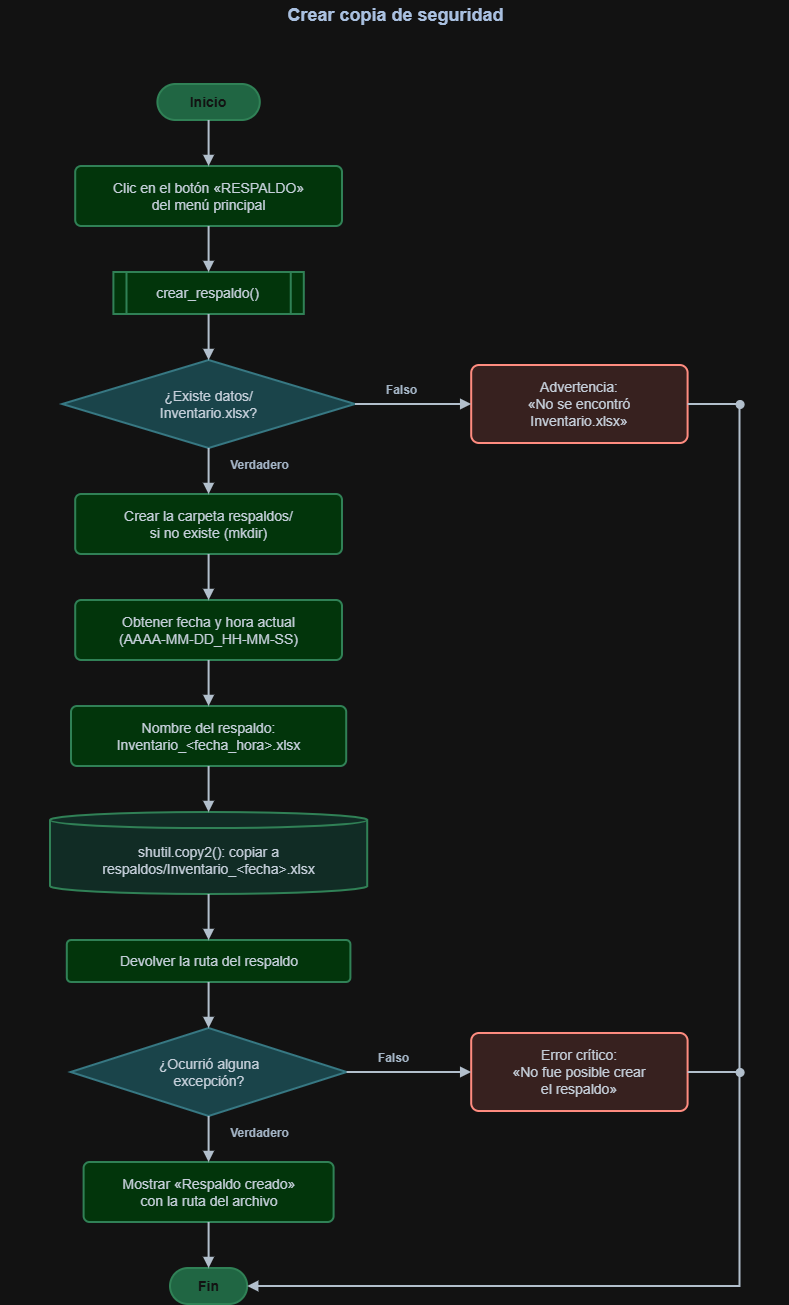

The diagram above was exported from draw.io. Its source (the exported page's mxGraphModel, read from the mxfile embedded in the PNG):
<mxGraphModel dx="2641" dy="1351" grid="1" gridSize="10" guides="1" tooltips="1" connect="1" arrows="1" fold="1" page="1" pageScale="1" pageWidth="827" pageHeight="1169" math="0" shadow="0">
  <root>
    <mxCell id="0" />
    <mxCell id="1" parent="0" />
    <mxCell id="epmRBUr6iuL1zE4rtXSw-1" parent="1" style="text;html=1;align=center;verticalAlign=middle;fontStyle=1;fontSize=18;fontColor=#1F3A5F;" value="Crear copia de seguridad" vertex="1">
      <mxGeometry height="30" width="789" y="12" as="geometry" />
    </mxCell>
    <mxCell id="epmRBUr6iuL1zE4rtXSw-3" parent="1" style="rounded=1;arcSize=50;whiteSpace=wrap;html=1;fillColor=#74C69D;strokeColor=#4FAE7B;strokeWidth=2;fontColor=#FFFFFF;fontSize=14;fontStyle=1;" value="Inicio" vertex="1">
      <mxGeometry height="36" width="102.4" x="157.4" y="96" as="geometry" />
    </mxCell>
    <mxCell id="epmRBUr6iuL1zE4rtXSw-4" parent="1" style="rounded=1;arcSize=10;whiteSpace=wrap;html=1;fillColor=#BBF7C6;strokeColor=#4FAE7B;strokeWidth=2;fontColor=#1B2733;fontSize=14;" value="Clic en el botón «RESPALDO»&lt;br&gt;del menú principal" vertex="1">
      <mxGeometry height="60" width="266.8" x="75.2" y="178" as="geometry" />
    </mxCell>
    <mxCell id="epmRBUr6iuL1zE4rtXSw-5" parent="1" style="shape=process;size=0.07;whiteSpace=wrap;html=1;fillColor=#BBF7C6;strokeColor=#4FAE7B;strokeWidth=2;fontColor=#1B2733;fontSize=14;" value="crear_respaldo()" vertex="1">
      <mxGeometry height="42" width="190.4" x="113.4" y="284" as="geometry" />
    </mxCell>
    <mxCell id="epmRBUr6iuL1zE4rtXSw-6" parent="1" style="rhombus;whiteSpace=wrap;html=1;fillColor=#A8D8DF;strokeColor=#5BA7B3;strokeWidth=2;fontColor=#1B2733;fontSize=14;" value="¿Existe datos/&lt;br&gt;Inventario.xlsx?" vertex="1">
      <mxGeometry height="88" width="292.8" x="62.2" y="372" as="geometry" />
    </mxCell>
    <mxCell id="epmRBUr6iuL1zE4rtXSw-7" parent="1" style="rounded=1;arcSize=10;whiteSpace=wrap;html=1;fillColor=#FDE3E1;strokeColor=#C0392B;strokeWidth=2;fontColor=#1B2733;fontSize=14;" value="Advertencia:&lt;br&gt;«No se encontró&lt;br&gt;Inventario.xlsx»" vertex="1">
      <mxGeometry height="78" width="216.4" x="471.2" y="377" as="geometry" />
    </mxCell>
    <mxCell id="epmRBUr6iuL1zE4rtXSw-8" parent="1" style="rounded=1;arcSize=10;whiteSpace=wrap;html=1;fillColor=#BBF7C6;strokeColor=#4FAE7B;strokeWidth=2;fontColor=#1B2733;fontSize=14;" value="Crear la carpeta respaldos/&lt;br&gt;si no existe (mkdir)" vertex="1">
      <mxGeometry height="60" width="266.8" x="75.2" y="506" as="geometry" />
    </mxCell>
    <mxCell id="epmRBUr6iuL1zE4rtXSw-9" parent="1" style="rounded=1;arcSize=10;whiteSpace=wrap;html=1;fillColor=#BBF7C6;strokeColor=#4FAE7B;strokeWidth=2;fontColor=#1B2733;fontSize=14;" value="Obtener fecha y hora actual&lt;br&gt;(AAAA-MM-DD_HH-MM-SS)" vertex="1">
      <mxGeometry height="60" width="266.8" x="75.2" y="612" as="geometry" />
    </mxCell>
    <mxCell id="epmRBUr6iuL1zE4rtXSw-10" parent="1" style="rounded=1;arcSize=10;whiteSpace=wrap;html=1;fillColor=#BBF7C6;strokeColor=#4FAE7B;strokeWidth=2;fontColor=#1B2733;fontSize=14;" value="Nombre del respaldo:&lt;br&gt;Inventario_&amp;lt;fecha_hora&amp;gt;.xlsx" vertex="1">
      <mxGeometry height="60" width="275.2" x="71" y="718" as="geometry" />
    </mxCell>
    <mxCell id="epmRBUr6iuL1zE4rtXSw-11" parent="1" style="shape=cylinder3;boundedLbl=1;backgroundOutline=1;size=8;whiteSpace=wrap;html=1;fillColor=#CFEFE6;strokeColor=#4FAE7B;strokeWidth=2;fontColor=#1B2733;fontSize=14;" value="shutil.copy2(): copiar a&lt;br&gt;respaldos/Inventario_&amp;lt;fecha&amp;gt;.xlsx" vertex="1">
      <mxGeometry height="82" width="317.2" x="50" y="824" as="geometry" />
    </mxCell>
    <mxCell id="epmRBUr6iuL1zE4rtXSw-12" parent="1" style="rounded=1;arcSize=10;whiteSpace=wrap;html=1;fillColor=#BBF7C6;strokeColor=#4FAE7B;strokeWidth=2;fontColor=#1B2733;fontSize=14;" value="Devolver la ruta del respaldo" vertex="1">
      <mxGeometry height="42" width="283.6" x="66.8" y="952" as="geometry" />
    </mxCell>
    <mxCell id="epmRBUr6iuL1zE4rtXSw-13" parent="1" style="rhombus;whiteSpace=wrap;html=1;fillColor=#A8D8DF;strokeColor=#5BA7B3;strokeWidth=2;fontColor=#1B2733;fontSize=14;" value="¿Ocurrió alguna&lt;br&gt;excepción?" vertex="1">
      <mxGeometry height="88" width="276" x="70.6" y="1040" as="geometry" />
    </mxCell>
    <mxCell id="epmRBUr6iuL1zE4rtXSw-14" parent="1" style="rounded=1;arcSize=10;whiteSpace=wrap;html=1;fillColor=#FDE3E1;strokeColor=#C0392B;strokeWidth=2;fontColor=#1B2733;fontSize=14;" value="Error crítico:&lt;br&gt;«No fue posible crear&lt;br&gt;el respaldo»" vertex="1">
      <mxGeometry height="78" width="216.4" x="471.2" y="1045" as="geometry" />
    </mxCell>
    <mxCell id="epmRBUr6iuL1zE4rtXSw-15" parent="1" style="rounded=1;arcSize=10;whiteSpace=wrap;html=1;fillColor=#BBF7C6;strokeColor=#4FAE7B;strokeWidth=2;fontColor=#1B2733;fontSize=14;" value="Mostrar «Respaldo creado»&lt;br&gt;con la ruta del archivo" vertex="1">
      <mxGeometry height="60" width="250" x="83.6" y="1174" as="geometry" />
    </mxCell>
    <mxCell id="epmRBUr6iuL1zE4rtXSw-16" parent="1" style="rounded=1;arcSize=50;whiteSpace=wrap;html=1;fillColor=#74C69D;strokeColor=#4FAE7B;strokeWidth=2;fontColor=#FFFFFF;fontSize=14;fontStyle=1;" value="Fin" vertex="1">
      <mxGeometry height="36" width="77.2" x="170" y="1280" as="geometry" />
    </mxCell>
    <mxCell id="epmRBUr6iuL1zE4rtXSw-17" edge="1" parent="1" source="epmRBUr6iuL1zE4rtXSw-3" style="html=1;rounded=0;endFill=1;strokeWidth=2;strokeColor=#2B3A4A;endArrow=block;exitX=0.5000;exitY=1.0000;exitDx=0;exitDy=0;entryX=0.5000;entryY=0.0000;entryDx=0;entryDy=0;" target="epmRBUr6iuL1zE4rtXSw-4">
      <mxGeometry relative="1" as="geometry" />
    </mxCell>
    <mxCell id="epmRBUr6iuL1zE4rtXSw-18" edge="1" parent="1" source="epmRBUr6iuL1zE4rtXSw-4" style="html=1;rounded=0;endFill=1;strokeWidth=2;strokeColor=#2B3A4A;endArrow=block;exitX=0.5000;exitY=1.0000;exitDx=0;exitDy=0;entryX=0.5000;entryY=0.0000;entryDx=0;entryDy=0;" target="epmRBUr6iuL1zE4rtXSw-5">
      <mxGeometry relative="1" as="geometry" />
    </mxCell>
    <mxCell id="epmRBUr6iuL1zE4rtXSw-19" edge="1" parent="1" source="epmRBUr6iuL1zE4rtXSw-5" style="html=1;rounded=0;endFill=1;strokeWidth=2;strokeColor=#2B3A4A;endArrow=block;exitX=0.5000;exitY=1.0000;exitDx=0;exitDy=0;entryX=0.5000;entryY=0.0000;entryDx=0;entryDy=0;" target="epmRBUr6iuL1zE4rtXSw-6">
      <mxGeometry relative="1" as="geometry" />
    </mxCell>
    <mxCell id="epmRBUr6iuL1zE4rtXSw-20" edge="1" parent="1" source="epmRBUr6iuL1zE4rtXSw-6" style="html=1;rounded=0;endFill=1;strokeWidth=2;strokeColor=#2B3A4A;endArrow=block;exitX=1.0000;exitY=0.5000;exitDx=0;exitDy=0;entryX=0.0000;entryY=0.5000;entryDx=0;entryDy=0;" target="epmRBUr6iuL1zE4rtXSw-7">
      <mxGeometry relative="1" as="geometry" />
    </mxCell>
    <mxCell id="epmRBUr6iuL1zE4rtXSw-21" parent="1" style="text;html=1;align=center;verticalAlign=middle;fontStyle=1;fontSize=12;fontColor=#33475B;" value="Falso" vertex="1">
      <mxGeometry height="20" width="49" x="376.5" y="392" as="geometry" />
    </mxCell>
    <mxCell id="epmRBUr6iuL1zE4rtXSw-22" edge="1" parent="1" source="epmRBUr6iuL1zE4rtXSw-6" style="html=1;rounded=0;endFill=1;strokeWidth=2;strokeColor=#2B3A4A;endArrow=block;exitX=0.5000;exitY=1.0000;exitDx=0;exitDy=0;entryX=0.5000;entryY=0.0000;entryDx=0;entryDy=0;" target="epmRBUr6iuL1zE4rtXSw-8">
      <mxGeometry relative="1" as="geometry" />
    </mxCell>
    <mxCell id="epmRBUr6iuL1zE4rtXSw-23" parent="1" style="text;html=1;align=center;verticalAlign=middle;fontStyle=1;fontSize=12;fontColor=#33475B;" value="Verdadero" vertex="1">
      <mxGeometry height="20" width="80.2" x="218.5" y="467" as="geometry" />
    </mxCell>
    <mxCell id="epmRBUr6iuL1zE4rtXSw-24" edge="1" parent="1" source="epmRBUr6iuL1zE4rtXSw-8" style="html=1;rounded=0;endFill=1;strokeWidth=2;strokeColor=#2B3A4A;endArrow=block;exitX=0.5000;exitY=1.0000;exitDx=0;exitDy=0;entryX=0.5000;entryY=0.0000;entryDx=0;entryDy=0;" target="epmRBUr6iuL1zE4rtXSw-9">
      <mxGeometry relative="1" as="geometry" />
    </mxCell>
    <mxCell id="epmRBUr6iuL1zE4rtXSw-25" edge="1" parent="1" source="epmRBUr6iuL1zE4rtXSw-9" style="html=1;rounded=0;endFill=1;strokeWidth=2;strokeColor=#2B3A4A;endArrow=block;exitX=0.5000;exitY=1.0000;exitDx=0;exitDy=0;entryX=0.5000;entryY=0.0000;entryDx=0;entryDy=0;" target="epmRBUr6iuL1zE4rtXSw-10">
      <mxGeometry relative="1" as="geometry" />
    </mxCell>
    <mxCell id="epmRBUr6iuL1zE4rtXSw-26" edge="1" parent="1" source="epmRBUr6iuL1zE4rtXSw-10" style="html=1;rounded=0;endFill=1;strokeWidth=2;strokeColor=#2B3A4A;endArrow=block;exitX=0.5000;exitY=1.0000;exitDx=0;exitDy=0;entryX=0.5000;entryY=0.0000;entryDx=0;entryDy=0;" target="epmRBUr6iuL1zE4rtXSw-11">
      <mxGeometry relative="1" as="geometry" />
    </mxCell>
    <mxCell id="epmRBUr6iuL1zE4rtXSw-27" edge="1" parent="1" source="epmRBUr6iuL1zE4rtXSw-11" style="html=1;rounded=0;endFill=1;strokeWidth=2;strokeColor=#2B3A4A;endArrow=block;exitX=0.5000;exitY=1.0000;exitDx=0;exitDy=0;entryX=0.5000;entryY=0.0000;entryDx=0;entryDy=0;" target="epmRBUr6iuL1zE4rtXSw-12">
      <mxGeometry relative="1" as="geometry" />
    </mxCell>
    <mxCell id="epmRBUr6iuL1zE4rtXSw-28" edge="1" parent="1" source="epmRBUr6iuL1zE4rtXSw-12" style="html=1;rounded=0;endFill=1;strokeWidth=2;strokeColor=#2B3A4A;endArrow=block;exitX=0.5000;exitY=1.0000;exitDx=0;exitDy=0;entryX=0.5000;entryY=0.0000;entryDx=0;entryDy=0;" target="epmRBUr6iuL1zE4rtXSw-13">
      <mxGeometry relative="1" as="geometry" />
    </mxCell>
    <mxCell id="epmRBUr6iuL1zE4rtXSw-29" edge="1" parent="1" source="epmRBUr6iuL1zE4rtXSw-13" style="html=1;rounded=0;endFill=1;strokeWidth=2;strokeColor=#2B3A4A;endArrow=block;exitX=1.0000;exitY=0.5000;exitDx=0;exitDy=0;entryX=0.0000;entryY=0.5000;entryDx=0;entryDy=0;" target="epmRBUr6iuL1zE4rtXSw-14">
      <mxGeometry relative="1" as="geometry" />
    </mxCell>
    <mxCell id="epmRBUr6iuL1zE4rtXSw-30" parent="1" style="text;html=1;align=center;verticalAlign=middle;fontStyle=1;fontSize=12;fontColor=#33475B;" value="Falso" vertex="1">
      <mxGeometry height="20" width="49" x="368.1" y="1060" as="geometry" />
    </mxCell>
    <mxCell id="epmRBUr6iuL1zE4rtXSw-31" edge="1" parent="1" source="epmRBUr6iuL1zE4rtXSw-13" style="html=1;rounded=0;endFill=1;strokeWidth=2;strokeColor=#2B3A4A;endArrow=block;exitX=0.5000;exitY=1.0000;exitDx=0;exitDy=0;entryX=0.5000;entryY=0.0000;entryDx=0;entryDy=0;" target="epmRBUr6iuL1zE4rtXSw-15">
      <mxGeometry relative="1" as="geometry" />
    </mxCell>
    <mxCell id="epmRBUr6iuL1zE4rtXSw-32" parent="1" style="text;html=1;align=center;verticalAlign=middle;fontStyle=1;fontSize=12;fontColor=#33475B;" value="Verdadero" vertex="1">
      <mxGeometry height="20" width="80.2" x="218.5" y="1135" as="geometry" />
    </mxCell>
    <mxCell id="epmRBUr6iuL1zE4rtXSw-33" edge="1" parent="1" source="epmRBUr6iuL1zE4rtXSw-15" style="html=1;rounded=0;endFill=1;strokeWidth=2;strokeColor=#2B3A4A;endArrow=block;exitX=0.5000;exitY=1.0000;exitDx=0;exitDy=0;entryX=0.5000;entryY=0.0000;entryDx=0;entryDy=0;" target="epmRBUr6iuL1zE4rtXSw-16">
      <mxGeometry relative="1" as="geometry" />
    </mxCell>
    <mxCell id="epmRBUr6iuL1zE4rtXSw-34" edge="1" parent="1" source="epmRBUr6iuL1zE4rtXSw-7" style="html=1;rounded=0;endFill=1;strokeWidth=2;strokeColor=#2B3A4A;endArrow=none;exitX=1.0000;exitY=0.5000;exitDx=0;exitDy=0;">
      <mxGeometry relative="1" as="geometry">
        <mxPoint x="739.6" y="416" as="targetPoint" />
      </mxGeometry>
    </mxCell>
    <mxCell id="epmRBUr6iuL1zE4rtXSw-35" edge="1" parent="1" source="epmRBUr6iuL1zE4rtXSw-14" style="html=1;rounded=0;endFill=1;strokeWidth=2;strokeColor=#2B3A4A;endArrow=none;exitX=1.0000;exitY=0.5000;exitDx=0;exitDy=0;">
      <mxGeometry relative="1" as="geometry">
        <mxPoint x="739.6" y="1084" as="targetPoint" />
      </mxGeometry>
    </mxCell>
    <mxCell id="epmRBUr6iuL1zE4rtXSw-36" edge="1" parent="1" style="html=1;rounded=0;endFill=1;strokeWidth=2;strokeColor=#2B3A4A;endArrow=block;entryX=1.0000;entryY=0.5000;entryDx=0;entryDy=0;" target="epmRBUr6iuL1zE4rtXSw-16">
      <mxGeometry relative="1" as="geometry">
        <Array as="points">
          <mxPoint x="739.6" y="1298" />
        </Array>
        <mxPoint x="739.6" y="416" as="sourcePoint" />
      </mxGeometry>
    </mxCell>
    <mxCell id="epmRBUr6iuL1zE4rtXSw-37" parent="1" style="ellipse;html=1;fillColor=#2B3A4A;strokeColor=#2B3A4A;" value="" vertex="1">
      <mxGeometry height="8" width="8" x="735.6" y="412" as="geometry" />
    </mxCell>
    <mxCell id="epmRBUr6iuL1zE4rtXSw-38" parent="1" style="ellipse;html=1;fillColor=#2B3A4A;strokeColor=#2B3A4A;" value="" vertex="1">
      <mxGeometry height="8" width="8" x="735.6" y="1080" as="geometry" />
    </mxCell>
  </root>
</mxGraphModel>